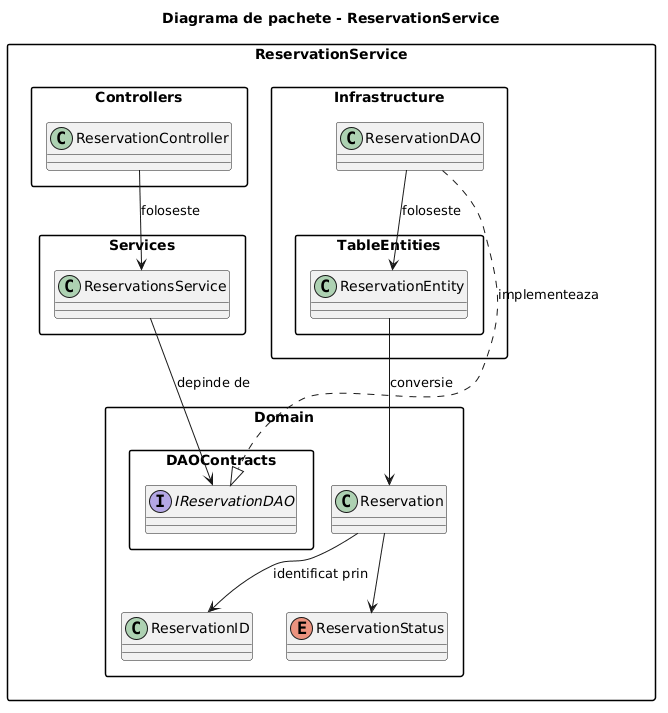

The diagram above was rendered by PlantUML. Its source (embedded in the PNG):
@startuml
skinparam packageStyle rectangle
title Diagrama de pachete - ReservationService

package "ReservationService" {
  package "Controllers" {
    class ReservationController
  }

  package "Services" {
    class ReservationsService
  }

  package "Domain" {
    class Reservation
    class ReservationID
    enum ReservationStatus

    package "DAOContracts" {
      interface IReservationDAO
    }
  }

  package "Infrastructure" {
    class ReservationDAO

    package "TableEntities" {
      class ReservationEntity
    }
  }
}

ReservationController --> ReservationsService : foloseste
ReservationsService --> IReservationDAO : depinde de
ReservationDAO ..|> IReservationDAO : implementeaza
ReservationDAO --> ReservationEntity : foloseste
ReservationEntity --> Reservation : conversie
Reservation --> ReservationID : identificat prin
Reservation --> ReservationStatus
@enduml